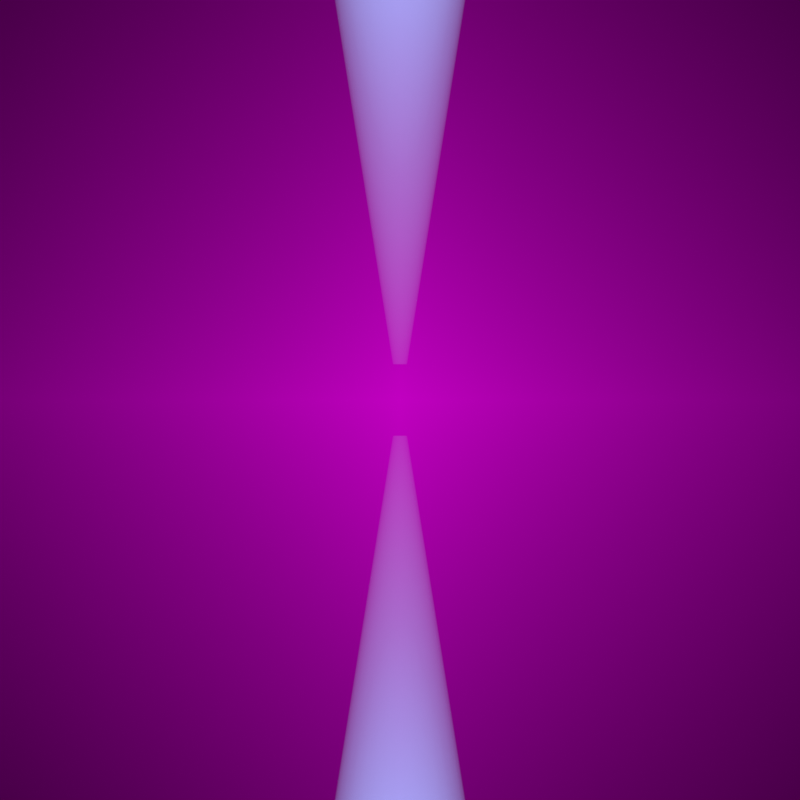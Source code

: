 # Source: blackhole_raytraced.blend  (saved by Blender 5.2.11; exported with 4.5.12 LTS)
import bpy
from mathutils import Matrix  # noqa: F401  (used for matrix-valued properties, if any)

bpy.ops.wm.read_factory_settings(use_empty=True)
scene = bpy.context.scene
scene.name = 'Scene'

# ---- collections
col_blackhole_structure = bpy.data.collections.new('Blackhole Structure'); scene.collection.children.link(col_blackhole_structure)
col_blackhole_disk = bpy.data.collections.new('Blackhole Disk'); scene.collection.children.link(col_blackhole_disk)
col_blackhole_geodesics = bpy.data.collections.new('Blackhole Geodesics'); scene.collection.children.link(col_blackhole_geodesics)
col_geodesics = bpy.data.collections.new('Geodesics'); scene.collection.children.link(col_geodesics)

# ---- images (referenced by path relative to the original .blend; pixels are not part of the script)
import os
ASSET_DIR = os.environ.get("B2B_ASSET_DIR", "")  # directory of the original .blend (textures are referenced by path, not embedded)
HERE = os.path.dirname(os.path.abspath(__file__))  # packed textures are extracted next to this script under _unpacked/

def load_image(name, relpath, width, height, colorspace="sRGB"):
    """Load a texture the original file referenced (path relative to the .blend, or extracted next to this script)."""
    p = next((c for c in (os.path.join(HERE, relpath), os.path.join(ASSET_DIR, relpath)) if relpath and os.path.exists(c)), "")
    if p:
        img = bpy.data.images.load(p, check_existing=True)
        img.name = name
    else:  # same state as the original file: an image datablock whose file is absent (Cycles renders it pink)
        img = bpy.data.images.new(name, width, height)
        img.source = "FILE"
        img.filepath = "//" + (relpath or name)
    img.colorspace_settings.name = colorspace
    return img
img_bh_rt = load_image('BH_RT', 'bh_cropped.png', 1024, 1024, 'sRGB')

# ---- materials (node trees are filled in below, after node groups)
mat_bh_mat = bpy.data.materials.new('BH_Mat')
mat_bh_jet_north_mat = bpy.data.materials.new('BH_Jet_North_Mat')
mat_bh_jet_south_mat = bpy.data.materials.new('BH_Jet_South_Mat')

# ---- material node trees
mat_bh_mat.use_nodes = True; mat_bh_mat.node_tree.nodes.clear()
_N = mat_bh_mat.node_tree.nodes; _L = mat_bh_mat.node_tree.links
n0 = _N.new('ShaderNodeOutputMaterial'); n0.name = 'Material Output'; n0.location = (0, 0)
n1 = _N.new('ShaderNodeEmission'); n1.name = 'Emission'; n1.location = (0, 0)
n2 = _N.new('ShaderNodeTexImage'); n2.name = 'Image Texture'; n2.location = (-300, 0)
n2.image = img_bh_rt
n2.extension = 'CLIP'
n3 = _N.new('ShaderNodeBsdfTransparent'); n3.name = 'Transparent BSDF'; n3.location = (-100, -200)
n4 = _N.new('ShaderNodeMixShader'); n4.name = 'Mix Shader'; n4.location = (200, 0)
n5 = _N.new('ShaderNodeRGBToBW'); n5.name = 'RGB to BW'; n5.location = (-100, 200)
n6 = _N.new('ShaderNodeMath'); n6.name = 'Math'; n6.location = (50, 200)
n6.operation = 'POWER'
_L.new(n2.outputs[0], n1.inputs[0])
_L.new(n2.outputs[0], n5.inputs[0])
_L.new(n5.outputs[0], n6.inputs[0])
_L.new(n6.outputs[0], n4.inputs[0])
_L.new(n3.outputs[0], n4.inputs[1])
_L.new(n1.outputs[0], n4.inputs[2])
_L.new(n4.outputs[0], n0.inputs[0])
n0.is_active_output = True
mat_bh_jet_north_mat.use_nodes = True; mat_bh_jet_north_mat.node_tree.nodes.clear()
_N = mat_bh_jet_north_mat.node_tree.nodes; _L = mat_bh_jet_north_mat.node_tree.links
n0 = _N.new('ShaderNodeOutputMaterial'); n0.name = 'Material Output'; n0.location = (400, 0)
n1 = _N.new('ShaderNodeVolumePrincipled'); n1.name = 'Principled Volume'; n1.location = (0, 0)
n1.inputs[0].default_value = (0.4, 0.6, 1.0, 1.0)
n1.inputs[2].default_value = 0.03
n1.inputs[6].default_value = 0.5
n1.inputs[7].default_value = (0.3, 0.5, 1.0, 1.0)
_L.new(n1.outputs[0], n0.inputs[1])
n0.is_active_output = True
mat_bh_jet_south_mat.use_nodes = True; mat_bh_jet_south_mat.node_tree.nodes.clear()
_N = mat_bh_jet_south_mat.node_tree.nodes; _L = mat_bh_jet_south_mat.node_tree.links
n0 = _N.new('ShaderNodeOutputMaterial'); n0.name = 'Material Output'; n0.location = (400, 0)
n1 = _N.new('ShaderNodeVolumePrincipled'); n1.name = 'Principled Volume'; n1.location = (0, 0)
n1.inputs[0].default_value = (0.4, 0.6, 1.0, 1.0)
n1.inputs[2].default_value = 0.03
n1.inputs[6].default_value = 0.5
n1.inputs[7].default_value = (0.3, 0.5, 1.0, 1.0)
_L.new(n1.outputs[0], n0.inputs[1])
n0.is_active_output = True

# ---- world
world_world = bpy.data.worlds.new('World'); scene.world = world_world
world_world.use_nodes = True; world_world.node_tree.nodes.clear()
_N = world_world.node_tree.nodes; _L = world_world.node_tree.links
n0 = _N.new('ShaderNodeOutputWorld'); n0.name = 'World Output'; n0.location = (0, 0)
n1 = _N.new('ShaderNodeBackground'); n1.name = 'Background'; n1.location = (0, 0)
n1.inputs[0].default_value = (0.0, 0.0, 0.0, 1.0)
n1.inputs[1].default_value = 0.0
_L.new(n1.outputs[0], n0.inputs[0])
n0.is_active_output = True
world_world.color = (0.05088, 0.05088, 0.05088)
world_world.sun_shadow_jitter_overblur = 0.0

# ---- cameras
cam_camera = bpy.data.cameras.new('Camera')

# ---- meshes
me_plane_001 = bpy.data.meshes.new('Plane.001')
me_plane_001.from_pydata([(-10.0, -10.0, 0.0), (10.0, -10.0, 0.0), (-10.0, 10.0, 0.0), (10.0, 10.0, 0.0)], [], [(0, 1, 3, 2)])
_uv = me_plane_001.uv_layers.new(name='UVMap')
_uv.uv.foreach_set('vector', [0.0, 0.0, 1.0, 0.0, 1.0, 1.0, 0.0, 1.0])
me_plane_001.materials.append(mat_bh_mat)
me_plane_001.update()
me_cone_004 = bpy.data.meshes.new('Cone.004')
me_cone_004.from_pydata([(0.0, 2.5, -7.5), (0.0, 0.1, 7.5), (0.4877, 2.452, -7.5), (0.01951, 0.09808, 7.5), (0.9567, 2.31, -7.5), (0.03827, 0.09239, 7.5), (1.389, 2.079, -7.5), (0.05556, 0.08315, 7.5), (1.768, 1.768, -7.5), (0.07071, 0.07071, 7.5), (2.079, 1.389, -7.5), (0.08315, 0.05556, 7.5), (2.31, 0.9567, -7.5), (0.09239, 0.03827, 7.5), (2.452, 0.4877, -7.5), (0.09808, 0.01951, 7.5), (2.5, 0.0, -7.5), (0.1, 0.0, 7.5), (2.452, -0.4877, -7.5), (0.09808, -0.01951, 7.5), (2.31, -0.9567, -7.5), (0.09239, -0.03827, 7.5), (2.079, -1.389, -7.5), (0.08315, -0.05556, 7.5), (1.768, -1.768, -7.5), (0.07071, -0.07071, 7.5), (1.389, -2.079, -7.5), (0.05556, -0.08315, 7.5), (0.9567, -2.31, -7.5), (0.03827, -0.09239, 7.5), (0.4877, -2.452, -7.5), (0.01951, -0.09808, 7.5), (0.0, -2.5, -7.5), (0.0, -0.1, 7.5), (-0.4877, -2.452, -7.5), (-0.01951, -0.09808, 7.5), (-0.9567, -2.31, -7.5), (-0.03827, -0.09239, 7.5), (-1.389, -2.079, -7.5), (-0.05556, -0.08315, 7.5), (-1.768, -1.768, -7.5), (-0.07071, -0.07071, 7.5), (-2.079, -1.389, -7.5), (-0.08315, -0.05556, 7.5), (-2.31, -0.9567, -7.5), (-0.09239, -0.03827, 7.5), (-2.452, -0.4877, -7.5), (-0.09808, -0.01951, 7.5), (-2.5, 0.0, -7.5), (-0.1, 0.0, 7.5), (-2.452, 0.4877, -7.5), (-0.09808, 0.01951, 7.5), (-2.31, 0.9567, -7.5), (-0.09239, 0.03827, 7.5), (-2.079, 1.389, -7.5), (-0.08315, 0.05556, 7.5), (-1.768, 1.768, -7.5), (-0.07071, 0.07071, 7.5), (-1.389, 2.079, -7.5), (-0.05556, 0.08315, 7.5), (-0.9567, 2.31, -7.5), (-0.03827, 0.09239, 7.5), (-0.4877, 2.452, -7.5), (-0.01951, 0.09808, 7.5)], [], [(0, 1, 3, 2), (2, 3, 5, 4), (4, 5, 7, 6), (6, 7, 9, 8), (8, 9, 11, 10), (10, 11, 13, 12), (12, 13, 15, 14), (14, 15, 17, 16), (16, 17, 19, 18), (18, 19, 21, 20), (20, 21, 23, 22), (22, 23, 25, 24), (24, 25, 27, 26), (26, 27, 29, 28), (28, 29, 31, 30), (30, 31, 33, 32), (32, 33, 35, 34), (34, 35, 37, 36), (36, 37, 39, 38), (38, 39, 41, 40), (40, 41, 43, 42), (42, 43, 45, 44), (44, 45, 47, 46), (46, 47, 49, 48), (48, 49, 51, 50), (50, 51, 53, 52), (52, 53, 55, 54), (54, 55, 57, 56), (56, 57, 59, 58), (58, 59, 61, 60), (3, 1, 63, 61, 59, 57, 55, 53, 51, 49, 47, 45, 43, 41, 39, 37, 35, 33, 31, 29, 27, 25, 23, 21, 19, 17, 15, 13, 11, 9, 7, 5), (60, 61, 63, 62), (62, 63, 1, 0), (0, 2, 4, 6, 8, 10, 12, 14, 16, 18, 20, 22, 24, 26, 28, 30, 32, 34, 36, 38, 40, 42, 44, 46, 48, 50, 52, 54, 56, 58, 60, 62)])
_uv = me_cone_004.uv_layers.new(name='UVMap')
_uv.uv.foreach_set('vector', [1.0, 0.5, 1.0, 1.0, 0.9688, 1.0, 0.9688, 0.5, 0.9688, 0.5, 0.9688, 1.0, 0.9375, 1.0, 0.9375, 0.5, 0.9375, 0.5, 0.9375, 1.0, 0.9062, 1.0, 0.9062, 0.5, 0.9062, 0.5, 0.9062, 1.0, 0.875, 1.0, 0.875, 0.5, 0.875, 0.5, 0.875, 1.0, 0.8438, 1.0, 0.8438, 0.5, 0.8438, 0.5, 0.8438, 1.0, 0.8125, 1.0, 0.8125, 0.5, 0.8125, 0.5, 0.8125, 1.0, 0.7812, 1.0, 0.7812, 0.5, 0.7812, 0.5, 0.7812, 1.0, 0.75, 1.0, 0.75, 0.5, 0.75, 0.5, 0.75, 1.0, 0.7188, 1.0, 0.7188, 0.5, 0.7188, 0.5, 0.7188, 1.0, 0.6875, 1.0, 0.6875, 0.5, 0.6875, 0.5, 0.6875, 1.0, 0.6562, 1.0, 0.6562, 0.5, 0.6562, 0.5, 0.6562, 1.0, 0.625, 1.0, 0.625, 0.5, 0.625, 0.5, 0.625, 1.0, 0.5938, 1.0, 0.5938, 0.5, 0.5938, 0.5, 0.5938, 1.0, 0.5625, 1.0, 0.5625, 0.5, 0.5625, 0.5, 0.5625, 1.0, 0.5312, 1.0, 0.5312, 0.5, 0.5312, 0.5, 0.5312, 1.0, 0.5, 1.0, 0.5, 0.5, 0.5, 0.5, 0.5, 1.0, 0.4688, 1.0, 0.4688, 0.5, 0.4688, 0.5, 0.4688, 1.0, 0.4375, 1.0, 0.4375, 0.5, 0.4375, 0.5, 0.4375, 1.0, 0.4062, 1.0, 0.4062, 0.5, 0.4062, 0.5, 0.4062, 1.0, 0.375, 1.0, 0.375, 0.5, 0.375, 0.5, 0.375, 1.0, 0.3438, 1.0, 0.3438, 0.5, 0.3438, 0.5, 0.3438, 1.0, 0.3125, 1.0, 0.3125, 0.5, 0.3125, 0.5, 0.3125, 1.0, 0.2812, 1.0, 0.2812, 0.5, 0.2812, 0.5, 0.2812, 1.0, 0.25, 1.0, 0.25, 0.5, 0.25, 0.5, 0.25, 1.0, 0.2188, 1.0, 0.2188, 0.5, 0.2188, 0.5, 0.2188, 1.0, 0.1875, 1.0, 0.1875, 0.5, 0.1875, 0.5, 0.1875, 1.0, 0.1562, 1.0, 0.1562, 0.5, 0.1562, 0.5, 0.1562, 1.0, 0.125, 1.0, 0.125, 0.5, 0.125, 0.5, 0.125, 1.0, 0.09375, 1.0, 0.09375, 0.5, 0.09375, 0.5, 0.09375, 1.0, 0.0625, 1.0, 0.0625, 0.5, 0.2968, 0.4854, 0.25, 0.49, 0.2032, 0.4854, 0.1582, 0.4717, 0.1167, 0.4496, 0.08029, 0.4197, 0.05045, 0.3833, 0.02827, 0.3418, 0.01461, 0.2968, 0.01, 0.25, 0.01461, 0.2032, 0.02827, 0.1582, 0.05045, 0.1167, 0.08029, 0.08029, 0.1167, 0.05045, 0.1582, 0.02827, 0.2032, 0.01461, 0.25, 0.01, 0.2968, 0.01461, 0.3418, 0.02827, 0.3833, 0.05045, 0.4197, 0.08029, 0.4496, 0.1167, 0.4717, 0.1582, 0.4854, 0.2032, 0.49, 0.25, 0.4854, 0.2968, 0.4717, 0.3418, 0.4496, 0.3833, 0.4197, 0.4197, 0.3833, 0.4496, 0.3418, 0.4717, 0.0625, 0.5, 0.0625, 1.0, 0.03125, 1.0, 0.03125, 0.5, 0.03125, 0.5, 0.03125, 1.0, 0.0, 1.0, 0.0, 0.5, 0.75, 0.49, 0.7968, 0.4854, 0.8418, 0.4717, 0.8833, 0.4496, 0.9197, 0.4197, 0.9496, 0.3833, 0.9717, 0.3418, 0.9854, 0.2968, 0.99, 0.25, 0.9854, 0.2032, 0.9717, 0.1582, 0.9496, 0.1167, 0.9197, 0.08029, 0.8833, 0.05045, 0.8418, 0.02827, 0.7968, 0.01461, 0.75, 0.01, 0.7032, 0.01461, 0.6582, 0.02827, 0.6167, 0.05045, 0.5803, 0.08029, 0.5504, 0.1167, 0.5283, 0.1582, 0.5146, 0.2032, 0.51, 0.25, 0.5146, 0.2968, 0.5283, 0.3418, 0.5504, 0.3833, 0.5803, 0.4197, 0.6167, 0.4496, 0.6582, 0.4717, 0.7032, 0.4854])
me_cone_004.materials.append(mat_bh_jet_north_mat)
me_cone_004.update()
me_cone_005 = bpy.data.meshes.new('Cone.005')
me_cone_005.from_pydata([(0.0, 2.5, -7.5), (0.0, 0.1, 7.5), (0.4877, 2.452, -7.5), (0.01951, 0.09808, 7.5), (0.9567, 2.31, -7.5), (0.03827, 0.09239, 7.5), (1.389, 2.079, -7.5), (0.05556, 0.08315, 7.5), (1.768, 1.768, -7.5), (0.07071, 0.07071, 7.5), (2.079, 1.389, -7.5), (0.08315, 0.05556, 7.5), (2.31, 0.9567, -7.5), (0.09239, 0.03827, 7.5), (2.452, 0.4877, -7.5), (0.09808, 0.01951, 7.5), (2.5, 0.0, -7.5), (0.1, 0.0, 7.5), (2.452, -0.4877, -7.5), (0.09808, -0.01951, 7.5), (2.31, -0.9567, -7.5), (0.09239, -0.03827, 7.5), (2.079, -1.389, -7.5), (0.08315, -0.05556, 7.5), (1.768, -1.768, -7.5), (0.07071, -0.07071, 7.5), (1.389, -2.079, -7.5), (0.05556, -0.08315, 7.5), (0.9567, -2.31, -7.5), (0.03827, -0.09239, 7.5), (0.4877, -2.452, -7.5), (0.01951, -0.09808, 7.5), (0.0, -2.5, -7.5), (0.0, -0.1, 7.5), (-0.4877, -2.452, -7.5), (-0.01951, -0.09808, 7.5), (-0.9567, -2.31, -7.5), (-0.03827, -0.09239, 7.5), (-1.389, -2.079, -7.5), (-0.05556, -0.08315, 7.5), (-1.768, -1.768, -7.5), (-0.07071, -0.07071, 7.5), (-2.079, -1.389, -7.5), (-0.08315, -0.05556, 7.5), (-2.31, -0.9567, -7.5), (-0.09239, -0.03827, 7.5), (-2.452, -0.4877, -7.5), (-0.09808, -0.01951, 7.5), (-2.5, 0.0, -7.5), (-0.1, 0.0, 7.5), (-2.452, 0.4877, -7.5), (-0.09808, 0.01951, 7.5), (-2.31, 0.9567, -7.5), (-0.09239, 0.03827, 7.5), (-2.079, 1.389, -7.5), (-0.08315, 0.05556, 7.5), (-1.768, 1.768, -7.5), (-0.07071, 0.07071, 7.5), (-1.389, 2.079, -7.5), (-0.05556, 0.08315, 7.5), (-0.9567, 2.31, -7.5), (-0.03827, 0.09239, 7.5), (-0.4877, 2.452, -7.5), (-0.01951, 0.09808, 7.5)], [], [(0, 1, 3, 2), (2, 3, 5, 4), (4, 5, 7, 6), (6, 7, 9, 8), (8, 9, 11, 10), (10, 11, 13, 12), (12, 13, 15, 14), (14, 15, 17, 16), (16, 17, 19, 18), (18, 19, 21, 20), (20, 21, 23, 22), (22, 23, 25, 24), (24, 25, 27, 26), (26, 27, 29, 28), (28, 29, 31, 30), (30, 31, 33, 32), (32, 33, 35, 34), (34, 35, 37, 36), (36, 37, 39, 38), (38, 39, 41, 40), (40, 41, 43, 42), (42, 43, 45, 44), (44, 45, 47, 46), (46, 47, 49, 48), (48, 49, 51, 50), (50, 51, 53, 52), (52, 53, 55, 54), (54, 55, 57, 56), (56, 57, 59, 58), (58, 59, 61, 60), (3, 1, 63, 61, 59, 57, 55, 53, 51, 49, 47, 45, 43, 41, 39, 37, 35, 33, 31, 29, 27, 25, 23, 21, 19, 17, 15, 13, 11, 9, 7, 5), (60, 61, 63, 62), (62, 63, 1, 0), (0, 2, 4, 6, 8, 10, 12, 14, 16, 18, 20, 22, 24, 26, 28, 30, 32, 34, 36, 38, 40, 42, 44, 46, 48, 50, 52, 54, 56, 58, 60, 62)])
_uv = me_cone_005.uv_layers.new(name='UVMap')
_uv.uv.foreach_set('vector', [1.0, 0.5, 1.0, 1.0, 0.9688, 1.0, 0.9688, 0.5, 0.9688, 0.5, 0.9688, 1.0, 0.9375, 1.0, 0.9375, 0.5, 0.9375, 0.5, 0.9375, 1.0, 0.9062, 1.0, 0.9062, 0.5, 0.9062, 0.5, 0.9062, 1.0, 0.875, 1.0, 0.875, 0.5, 0.875, 0.5, 0.875, 1.0, 0.8438, 1.0, 0.8438, 0.5, 0.8438, 0.5, 0.8438, 1.0, 0.8125, 1.0, 0.8125, 0.5, 0.8125, 0.5, 0.8125, 1.0, 0.7812, 1.0, 0.7812, 0.5, 0.7812, 0.5, 0.7812, 1.0, 0.75, 1.0, 0.75, 0.5, 0.75, 0.5, 0.75, 1.0, 0.7188, 1.0, 0.7188, 0.5, 0.7188, 0.5, 0.7188, 1.0, 0.6875, 1.0, 0.6875, 0.5, 0.6875, 0.5, 0.6875, 1.0, 0.6562, 1.0, 0.6562, 0.5, 0.6562, 0.5, 0.6562, 1.0, 0.625, 1.0, 0.625, 0.5, 0.625, 0.5, 0.625, 1.0, 0.5938, 1.0, 0.5938, 0.5, 0.5938, 0.5, 0.5938, 1.0, 0.5625, 1.0, 0.5625, 0.5, 0.5625, 0.5, 0.5625, 1.0, 0.5312, 1.0, 0.5312, 0.5, 0.5312, 0.5, 0.5312, 1.0, 0.5, 1.0, 0.5, 0.5, 0.5, 0.5, 0.5, 1.0, 0.4688, 1.0, 0.4688, 0.5, 0.4688, 0.5, 0.4688, 1.0, 0.4375, 1.0, 0.4375, 0.5, 0.4375, 0.5, 0.4375, 1.0, 0.4062, 1.0, 0.4062, 0.5, 0.4062, 0.5, 0.4062, 1.0, 0.375, 1.0, 0.375, 0.5, 0.375, 0.5, 0.375, 1.0, 0.3438, 1.0, 0.3438, 0.5, 0.3438, 0.5, 0.3438, 1.0, 0.3125, 1.0, 0.3125, 0.5, 0.3125, 0.5, 0.3125, 1.0, 0.2812, 1.0, 0.2812, 0.5, 0.2812, 0.5, 0.2812, 1.0, 0.25, 1.0, 0.25, 0.5, 0.25, 0.5, 0.25, 1.0, 0.2188, 1.0, 0.2188, 0.5, 0.2188, 0.5, 0.2188, 1.0, 0.1875, 1.0, 0.1875, 0.5, 0.1875, 0.5, 0.1875, 1.0, 0.1562, 1.0, 0.1562, 0.5, 0.1562, 0.5, 0.1562, 1.0, 0.125, 1.0, 0.125, 0.5, 0.125, 0.5, 0.125, 1.0, 0.09375, 1.0, 0.09375, 0.5, 0.09375, 0.5, 0.09375, 1.0, 0.0625, 1.0, 0.0625, 0.5, 0.2968, 0.4854, 0.25, 0.49, 0.2032, 0.4854, 0.1582, 0.4717, 0.1167, 0.4496, 0.08029, 0.4197, 0.05045, 0.3833, 0.02827, 0.3418, 0.01461, 0.2968, 0.01, 0.25, 0.01461, 0.2032, 0.02827, 0.1582, 0.05045, 0.1167, 0.08029, 0.08029, 0.1167, 0.05045, 0.1582, 0.02827, 0.2032, 0.01461, 0.25, 0.01, 0.2968, 0.01461, 0.3418, 0.02827, 0.3833, 0.05045, 0.4197, 0.08029, 0.4496, 0.1167, 0.4717, 0.1582, 0.4854, 0.2032, 0.49, 0.25, 0.4854, 0.2968, 0.4717, 0.3418, 0.4496, 0.3833, 0.4197, 0.4197, 0.3833, 0.4496, 0.3418, 0.4717, 0.0625, 0.5, 0.0625, 1.0, 0.03125, 1.0, 0.03125, 0.5, 0.03125, 0.5, 0.03125, 1.0, 0.0, 1.0, 0.0, 0.5, 0.75, 0.49, 0.7968, 0.4854, 0.8418, 0.4717, 0.8833, 0.4496, 0.9197, 0.4197, 0.9496, 0.3833, 0.9717, 0.3418, 0.9854, 0.2968, 0.99, 0.25, 0.9854, 0.2032, 0.9717, 0.1582, 0.9496, 0.1167, 0.9197, 0.08029, 0.8833, 0.05045, 0.8418, 0.02827, 0.7968, 0.01461, 0.75, 0.01, 0.7032, 0.01461, 0.6582, 0.02827, 0.6167, 0.05045, 0.5803, 0.08029, 0.5504, 0.1167, 0.5283, 0.1582, 0.5146, 0.2032, 0.51, 0.25, 0.5146, 0.2968, 0.5283, 0.3418, 0.5504, 0.3833, 0.5803, 0.4197, 0.6167, 0.4496, 0.6582, 0.4717, 0.7032, 0.4854])
me_cone_005.materials.append(mat_bh_jet_south_mat)
me_cone_005.update()

# ---- objects
ob_bh_plane = bpy.data.objects.new('BH_Plane', me_plane_001)
ob_camera = bpy.data.objects.new('Camera', cam_camera)
ob_jet_north = bpy.data.objects.new('Jet_North', me_cone_004)
ob_jet_south = bpy.data.objects.new('Jet_South', me_cone_005)

# ---- transforms, parenting, visibility, modifiers, constraints
ob_bh_plane.location = (0.0, 0.0, 0.0)
ob_camera.location = (0.0, 0.0, 15.0)
ob_jet_north.location = (0.0, 8.0, -0.5)
ob_jet_north.rotation_euler = (1.571, 0.0, 0.0)
ob_jet_south.location = (0.0, -8.0, -0.5)
ob_jet_south.rotation_euler = (-1.571, 0.0, 0.0)

# ---- collection membership
scene.collection.objects.link(ob_bh_plane)
scene.collection.objects.link(ob_camera)
scene.collection.objects.link(ob_jet_north)
scene.collection.objects.link(ob_jet_south)

# ---- scene / render settings (as saved in the file)
scene.camera = ob_camera
scene.frame_start = 1; scene.frame_end = 360; scene.frame_set(1)
scene.render.engine = 'BLENDER_EEVEE_NEXT'
scene.render.image_settings.color_mode = 'RGB'
scene.render.image_settings.color_depth = '16'
scene.render.resolution_x = 2048
scene.render.resolution_y = 2048
scene.render.fps = 30
scene.render.bake_bias = 0.0
scene.render.bake_samples = 0
scene.cycles.sampling_pattern = 'TABULATED_SOBOL'
scene.eevee.taa_samples = 32
scene.eevee.taa_render_samples = 128
scene.eevee.use_volumetric_shadows = True
scene.eevee.use_volume_custom_range = False
scene.eevee.use_raytracing = True
scene.view_settings.look = 'High Contrast'
scene.view_settings.view_transform = 'Standard'
bpy.context.view_layer.update()
